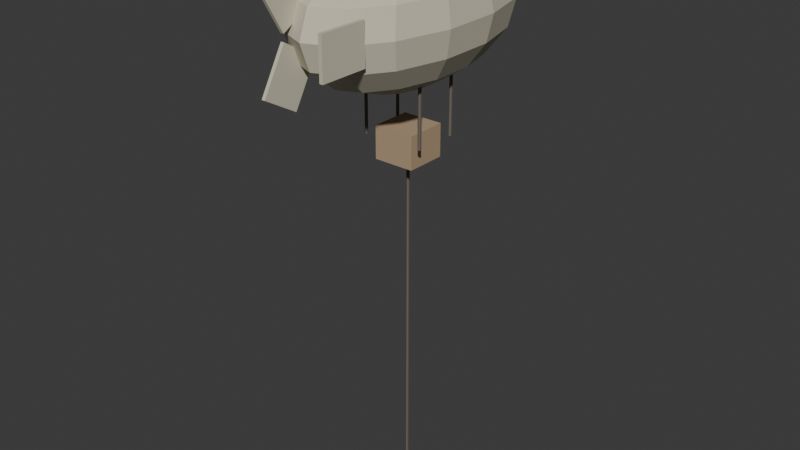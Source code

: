 # Source: enemy-balloon.blend  (saved by Blender 4.5.92; exported with 4.5.12 LTS)
import bpy
from mathutils import Matrix  # noqa: F401  (used for matrix-valued properties, if any)

bpy.ops.wm.read_factory_settings(use_empty=True)
scene = bpy.context.scene
scene.name = 'Scene'

# ---- collections
col_collection = bpy.data.collections.new('Collection'); scene.collection.children.link(col_collection)

# ---- materials (node trees are filled in below, after node groups)
mat_enemy_balloon_env = bpy.data.materials.new('enemy-balloon_env')
mat_enemy_balloon_accent = bpy.data.materials.new('enemy-balloon_accent')
mat_enemy_balloon_dark = bpy.data.materials.new('enemy-balloon_dark')
mat_enemy_balloon_wood = bpy.data.materials.new('enemy-balloon_wood')

# ---- material node trees
mat_enemy_balloon_env.use_nodes = True; mat_enemy_balloon_env.node_tree.nodes.clear()
_N = mat_enemy_balloon_env.node_tree.nodes; _L = mat_enemy_balloon_env.node_tree.links
n0 = _N.new('ShaderNodeBsdfPrincipled'); n0.name = 'Principled BSDF'; n0.location = (-200, 100)
n0.inputs[0].default_value = (0.62, 0.58, 0.45, 1.0)
n0.inputs[2].default_value = 0.9
n1 = _N.new('ShaderNodeOutputMaterial'); n1.name = 'Material Output'; n1.location = (200, 100)
_L.new(n0.outputs[0], n1.inputs[0])
n1.is_active_output = True
mat_enemy_balloon_accent.use_nodes = True; mat_enemy_balloon_accent.node_tree.nodes.clear()
_N = mat_enemy_balloon_accent.node_tree.nodes; _L = mat_enemy_balloon_accent.node_tree.links
n0 = _N.new('ShaderNodeBsdfPrincipled'); n0.name = 'Principled BSDF'; n0.location = (-200, 100)
n0.inputs[0].default_value = (0.8, 0.03, 0.03, 1.0)
n0.inputs[2].default_value = 0.85
n1 = _N.new('ShaderNodeOutputMaterial'); n1.name = 'Material Output'; n1.location = (200, 100)
_L.new(n0.outputs[0], n1.inputs[0])
n1.is_active_output = True
mat_enemy_balloon_dark.use_nodes = True; mat_enemy_balloon_dark.node_tree.nodes.clear()
_N = mat_enemy_balloon_dark.node_tree.nodes; _L = mat_enemy_balloon_dark.node_tree.links
n0 = _N.new('ShaderNodeBsdfPrincipled'); n0.name = 'Principled BSDF'; n0.location = (-200, 100)
n0.inputs[0].default_value = (0.15, 0.13, 0.11, 1.0)
n0.inputs[2].default_value = 0.85
n1 = _N.new('ShaderNodeOutputMaterial'); n1.name = 'Material Output'; n1.location = (200, 100)
_L.new(n0.outputs[0], n1.inputs[0])
n1.is_active_output = True
mat_enemy_balloon_wood.use_nodes = True; mat_enemy_balloon_wood.node_tree.nodes.clear()
_N = mat_enemy_balloon_wood.node_tree.nodes; _L = mat_enemy_balloon_wood.node_tree.links
n0 = _N.new('ShaderNodeBsdfPrincipled'); n0.name = 'Principled BSDF'; n0.location = (-200, 100)
n0.inputs[0].default_value = (0.45, 0.32, 0.2, 1.0)
n0.inputs[2].default_value = 0.85
n1 = _N.new('ShaderNodeOutputMaterial'); n1.name = 'Material Output'; n1.location = (200, 100)
_L.new(n0.outputs[0], n1.inputs[0])
n1.is_active_output = True

# ---- world
world_world = bpy.data.worlds.new('World'); scene.world = world_world
world_world.use_nodes = True; world_world.node_tree.nodes.clear()
_N = world_world.node_tree.nodes; _L = world_world.node_tree.links
n0 = _N.new('ShaderNodeOutputWorld'); n0.name = 'World Output'; n0.location = (200, 100)
n1 = _N.new('ShaderNodeBackground'); n1.name = 'Background'; n1.location = (-200, 100)
n1.inputs[0].default_value = (0.05088, 0.05088, 0.05088, 1.0)
_L.new(n1.outputs[0], n0.inputs[0])
n0.is_active_output = True
world_world.color = (0.05088, 0.05088, 0.05088)
world_world.sun_shadow_jitter_overblur = 0.0

# ---- meshes
me_sphere = bpy.data.meshes.new('Sphere')
me_sphere.from_pydata([(0.0, 0.6123, 1.478), (0.0, 1.478, 0.6123), (0.0, 1.6, 0.0), (0.0, 0.6123, -1.478), (0.0, 0.0, 1.6), (0.2657, 0.5517, 1.478), (0.4909, 1.019, 1.131), (0.6414, 1.332, 0.6123), (0.6942, 1.442, 0.0), (0.6414, 1.332, -0.6123), (0.4909, 1.019, -1.131), (0.2657, 0.5517, -1.478), (0.4787, 0.3818, 1.478), (0.8845, 0.7054, 1.131), (1.156, 0.9216, 0.6123), (1.251, 0.9976, 0.0), (1.156, 0.9216, -0.6123), (0.8845, 0.7054, -1.131), (0.4787, 0.3818, -1.478), (0.5969, 0.1362, 1.478), (1.103, 0.2518, 1.131), (1.441, 0.3289, 0.6123), (1.56, 0.356, 0.0), (1.441, 0.3289, -0.6123), (1.103, 0.2518, -1.131), (0.5969, 0.1362, -1.478), (0.5969, -0.1362, 1.478), (1.103, -0.2518, 1.131), (1.441, -0.3289, 0.6123), (1.56, -0.356, 0.0), (1.441, -0.3289, -0.6123), (1.103, -0.2518, -1.131), (0.5969, -0.1362, -1.478), (0.4787, -0.3818, 1.478), (0.8845, -0.7054, 1.131), (1.156, -0.9216, 0.6123), (1.251, -0.9976, 0.0), (1.156, -0.9216, -0.6123), (0.8845, -0.7054, -1.131), (0.4787, -0.3818, -1.478), (0.2657, -0.5517, 1.478), (0.4909, -1.019, 1.131), (0.6414, -1.332, 0.6123), (0.6942, -1.442, 0.0), (0.6414, -1.332, -0.6123), (0.4909, -1.019, -1.131), (0.2657, -0.5517, -1.478), (-7.451e-08, -0.6123, 1.478), (-1.49e-07, -1.131, 1.131), (-2.384e-07, -1.478, 0.6123), (-2.384e-07, -1.6, 0.0), (-2.384e-07, -1.478, -0.6123), (-1.49e-07, -1.131, -1.131), (-7.451e-08, -0.6123, -1.478), (-0.2657, -0.5517, 1.478), (-0.4909, -1.019, 1.131), (-0.6414, -1.332, 0.6123), (-0.6942, -1.442, 0.0), (-0.6414, -1.332, -0.6123), (-0.4909, -1.019, -1.131), (-0.2657, -0.5517, -1.478), (-0.4787, -0.3818, 1.478), (-0.8845, -0.7054, 1.131), (-1.156, -0.9216, 0.6123), (-1.251, -0.9976, 0.0), (-1.156, -0.9216, -0.6123), (-0.8845, -0.7054, -1.131), (-0.4787, -0.3818, -1.478), (-0.5969, -0.1362, 1.478), (-1.103, -0.2518, 1.131), (-1.441, -0.3289, 0.6123), (-1.56, -0.356, 0.0), (-1.441, -0.3289, -0.6123), (-1.103, -0.2518, -1.131), (-0.5969, -0.1362, -1.478), (-0.5969, 0.1362, 1.478), (-1.103, 0.2518, 1.131), (-1.441, 0.3289, 0.6123), (-1.56, 0.356, 0.0), (-1.441, 0.3289, -0.6123), (-1.103, 0.2518, -1.131), (-0.5969, 0.1362, -1.478), (-0.4787, 0.3818, 1.478), (-0.8845, 0.7054, 1.131), (-1.156, 0.9216, 0.6123), (-1.251, 0.9976, 0.0), (-1.156, 0.9216, -0.6123), (-0.8845, 0.7054, -1.131), (-0.4787, 0.3818, -1.478), (-0.2657, 0.5517, 1.478), (-0.4909, 1.019, 1.131), (-0.6414, 1.332, 0.6123), (-0.6942, 1.442, 0.0), (-0.6414, 1.332, -0.6123), (-0.4909, 1.019, -1.131), (-0.2657, 0.5517, -1.478), (3.278e-07, 1.131, 1.131), (5.364e-07, 1.478, -0.6123), (3.278e-07, 1.131, -1.131), (0.0, 0.0, -1.6), (0.0, 0.6184, 1.38), (0.0, 0.4342, 1.38), (0.5988, 0.6184, 1.243), (0.5988, 0.4342, 1.243), (1.079, 0.6184, 0.8604), (1.079, 0.4342, 0.8604), (1.345, 0.6184, 0.3071), (1.345, 0.4342, 0.3071), (1.345, 0.6184, -0.3071), (1.345, 0.4342, -0.3071), (1.079, 0.6184, -0.8604), (1.079, 0.4342, -0.8604), (0.5988, 0.6184, -1.243), (0.5988, 0.4342, -1.243), (0.0, 0.6184, -1.38), (0.0, 0.4342, -1.38), (-0.5988, 0.6184, -1.243), (-0.5988, 0.4342, -1.243), (-1.079, 0.6184, -0.8604), (-1.079, 0.4342, -0.8604), (-1.345, 0.6184, -0.3071), (-1.345, 0.4342, -0.3071), (-1.345, 0.6184, 0.3071), (-1.345, 0.4342, 0.3071), (-1.079, 0.6184, 0.8604), (-1.079, 0.4342, 0.8604), (-0.5988, 0.6184, 1.243), (-0.5988, 0.4342, 1.243), (0.0, -0.4342, 1.38), (0.0, -0.6184, 1.38), (0.5988, -0.4342, 1.243), (0.5988, -0.6184, 1.243), (1.079, -0.4342, 0.8604), (1.079, -0.6184, 0.8604), (1.345, -0.4342, 0.3071), (1.345, -0.6184, 0.3071), (1.345, -0.4342, -0.3071), (1.345, -0.6184, -0.3071), (1.079, -0.4342, -0.8604), (1.079, -0.6184, -0.8604), (0.5988, -0.4342, -1.243), (0.5988, -0.6184, -1.243), (0.0, -0.4342, -1.38), (0.0, -0.6184, -1.38), (-0.5988, -0.4342, -1.243), (-0.5988, -0.6184, -1.243), (-1.079, -0.4342, -0.8604), (-1.079, -0.6184, -0.8604), (-1.345, -0.4342, -0.3071), (-1.345, -0.6184, -0.3071), (-1.345, -0.4342, 0.3071), (-1.345, -0.6184, 0.3071), (-1.079, -0.4342, 0.8604), (-1.079, -0.6184, 0.8604), (-0.5988, -0.4342, 1.243), (-0.5988, -0.6184, 1.243), (0.86, -1.816, -0.45), (0.86, -1.816, 0.45), (0.86, -1.237, -0.45), (0.86, -1.237, 0.45), (0.94, -1.816, -0.45), (0.94, -1.816, 0.45), (0.94, -1.237, -0.45), (0.94, -1.237, 0.45), (-0.4866, -1.177, 0.5272), (-0.4866, -1.588, 0.08059), (-0.4866, -1.464, 1.482), (-0.4866, -1.876, 1.036), (-0.4066, -1.177, 0.5272), (-0.4066, -1.588, 0.08059), (-0.4066, -1.464, 1.482), (-0.4066, -1.876, 1.036), (-0.4891, -1.587, -0.07879), (-0.4891, -1.177, -0.5278), (-0.4891, -1.876, -1.032), (-0.4891, -1.465, -1.481), (-0.4091, -1.587, -0.07879), (-0.4091, -1.177, -0.5278), (-0.4091, -1.876, -1.032), (-0.4091, -1.465, -1.481), (-0.7, -0.2447, -2.7), (-0.7, -0.2447, -1.1), (-0.6697, -0.2539, -2.7), (-0.6697, -0.2539, -1.1), (-0.6697, -0.2724, -2.7), (-0.6697, -0.2724, -1.1), (-0.7, -0.2816, -2.7), (-0.7, -0.2816, -1.1), (-0.7303, -0.2724, -2.7), (-0.7303, -0.2724, -1.1), (-0.7303, -0.2539, -2.7), (-0.7303, -0.2539, -1.1), (-0.7, 0.2816, -2.7), (-0.7, 0.2816, -1.1), (-0.6697, 0.2724, -2.7), (-0.6697, 0.2724, -1.1), (-0.6697, 0.2539, -2.7), (-0.6697, 0.2539, -1.1), (-0.7, 0.2447, -2.7), (-0.7, 0.2447, -1.1), (-0.7303, 0.2539, -2.7), (-0.7303, 0.2539, -1.1), (-0.7303, 0.2724, -2.7), (-0.7303, 0.2724, -1.1), (0.7, -0.2447, -2.7), (0.7, -0.2447, -1.1), (0.7303, -0.2539, -2.7), (0.7303, -0.2539, -1.1), (0.7303, -0.2724, -2.7), (0.7303, -0.2724, -1.1), (0.7, -0.2816, -2.7), (0.7, -0.2816, -1.1), (0.6697, -0.2724, -2.7), (0.6697, -0.2724, -1.1), (0.6697, -0.2539, -2.7), (0.6697, -0.2539, -1.1), (0.7, 0.2816, -2.7), (0.7, 0.2816, -1.1), (0.7303, 0.2724, -2.7), (0.7303, 0.2724, -1.1), (0.7303, 0.2539, -2.7), (0.7303, 0.2539, -1.1), (0.7, 0.2447, -2.7), (0.7, 0.2447, -1.1), (0.6697, 0.2539, -2.7), (0.6697, 0.2539, -1.1), (0.6697, 0.2724, -2.7), (0.6697, 0.2724, -1.1), (-0.475, -0.25, -3.225), (-0.475, -0.25, -2.475), (-0.475, 0.25, -3.225), (-0.475, 0.25, -2.475), (0.475, -0.25, -3.225), (0.475, -0.25, -2.475), (0.475, 0.25, -3.225), (0.475, 0.25, -2.475), (0.0, 0.01842, -11.0), (0.0, 0.01842, -3.0), (0.03031, 0.009211, -11.0), (0.03031, 0.009211, -3.0), (0.03031, -0.009211, -11.0), (0.03031, -0.009211, -3.0), (0.0, -0.01842, -11.0), (0.0, -0.01842, -3.0), (-0.03031, -0.009211, -11.0), (-0.03031, -0.009211, -3.0), (-0.03031, 0.009211, -11.0), (-0.03031, 0.009211, -3.0)], [], [(3, 98, 10, 11), (97, 2, 8, 9), (1, 96, 6, 7), (0, 4, 5), (99, 3, 11), (98, 97, 9, 10), (2, 1, 7, 8), (96, 0, 5, 6), (99, 11, 18), (10, 9, 16, 17), (8, 7, 14, 15), (6, 5, 12, 13), (11, 10, 17, 18), (9, 8, 15, 16), (7, 6, 13, 14), (5, 4, 12), (15, 14, 21, 22), (13, 12, 19, 20), (18, 17, 24, 25), (16, 15, 22, 23), (14, 13, 20, 21), (12, 4, 19), (99, 18, 25), (17, 16, 23, 24), (25, 24, 31, 32), (23, 22, 29, 30), (21, 20, 27, 28), (19, 4, 26), (99, 25, 32), (24, 23, 30, 31), (22, 21, 28, 29), (20, 19, 26, 27), (28, 27, 34, 35), (26, 4, 33), (99, 32, 39), (31, 30, 37, 38), (29, 28, 35, 36), (27, 26, 33, 34), (32, 31, 38, 39), (30, 29, 36, 37), (99, 39, 46), (38, 37, 44, 45), (36, 35, 42, 43), (34, 33, 40, 41), (39, 38, 45, 46), (37, 36, 43, 44), (35, 34, 41, 42), (33, 4, 40), (41, 40, 47, 48), (46, 45, 52, 53), (44, 43, 50, 51), (42, 41, 48, 49), (40, 4, 47), (99, 46, 53), (45, 44, 51, 52), (43, 42, 49, 50), (53, 52, 59, 60), (51, 50, 57, 58), (49, 48, 55, 56), (47, 4, 54), (99, 53, 60), (52, 51, 58, 59), (50, 49, 56, 57), (48, 47, 54, 55), (54, 4, 61), (99, 60, 67), (59, 58, 65, 66), (57, 56, 63, 64), (55, 54, 61, 62), (60, 59, 66, 67), (58, 57, 64, 65), (56, 55, 62, 63), (66, 65, 72, 73), (64, 63, 70, 71), (62, 61, 68, 69), (67, 66, 73, 74), (65, 64, 71, 72), (63, 62, 69, 70), (61, 4, 68), (99, 67, 74), (74, 73, 80, 81), (72, 71, 78, 79), (70, 69, 76, 77), (68, 4, 75), (99, 74, 81), (73, 72, 79, 80), (71, 70, 77, 78), (69, 68, 75, 76), (79, 78, 85, 86), (77, 76, 83, 84), (75, 4, 82), (99, 81, 88), (80, 79, 86, 87), (78, 77, 84, 85), (76, 75, 82, 83), (81, 80, 87, 88), (99, 88, 95), (87, 86, 93, 94), (85, 84, 91, 92), (83, 82, 89, 90), (88, 87, 94, 95), (86, 85, 92, 93), (84, 83, 90, 91), (82, 4, 89), (92, 91, 1, 2), (90, 89, 0, 96), (95, 94, 98, 3), (93, 92, 2, 97), (91, 90, 96, 1), (89, 4, 0), (99, 95, 3), (94, 93, 97, 98), (100, 101, 103, 102), (102, 103, 105, 104), (104, 105, 107, 106), (106, 107, 109, 108), (108, 109, 111, 110), (110, 111, 113, 112), (112, 113, 115, 114), (114, 115, 117, 116), (116, 117, 119, 118), (118, 119, 121, 120), (120, 121, 123, 122), (122, 123, 125, 124), (103, 101, 127, 125, 123, 121, 119, 117, 115, 113, 111, 109, 107, 105), (124, 125, 127, 126), (126, 127, 101, 100), (100, 102, 104, 106, 108, 110, 112, 114, 116, 118, 120, 122, 124, 126), (128, 129, 131, 130), (130, 131, 133, 132), (132, 133, 135, 134), (134, 135, 137, 136), (136, 137, 139, 138), (138, 139, 141, 140), (140, 141, 143, 142), (142, 143, 145, 144), (144, 145, 147, 146), (146, 147, 149, 148), (148, 149, 151, 150), (150, 151, 153, 152), (131, 129, 155, 153, 151, 149, 147, 145, 143, 141, 139, 137, 135, 133), (152, 153, 155, 154), (154, 155, 129, 128), (128, 130, 132, 134, 136, 138, 140, 142, 144, 146, 148, 150, 152, 154), (156, 157, 159, 158), (158, 159, 163, 162), (162, 163, 161, 160), (160, 161, 157, 156), (158, 162, 160, 156), (163, 159, 157, 161), (164, 165, 167, 166), (166, 167, 171, 170), (170, 171, 169, 168), (168, 169, 165, 164), (166, 170, 168, 164), (171, 167, 165, 169), (172, 173, 175, 174), (174, 175, 179, 178), (178, 179, 177, 176), (176, 177, 173, 172), (174, 178, 176, 172), (179, 175, 173, 177), (180, 181, 183, 182), (182, 183, 185, 184), (184, 185, 187, 186), (186, 187, 189, 188), (183, 181, 191, 189, 187, 185), (188, 189, 191, 190), (190, 191, 181, 180), (180, 182, 184, 186, 188, 190), (192, 193, 195, 194), (194, 195, 197, 196), (196, 197, 199, 198), (198, 199, 201, 200), (195, 193, 203, 201, 199, 197), (200, 201, 203, 202), (202, 203, 193, 192), (192, 194, 196, 198, 200, 202), (204, 205, 207, 206), (206, 207, 209, 208), (208, 209, 211, 210), (210, 211, 213, 212), (207, 205, 215, 213, 211, 209), (212, 213, 215, 214), (214, 215, 205, 204), (204, 206, 208, 210, 212, 214), (216, 217, 219, 218), (218, 219, 221, 220), (220, 221, 223, 222), (222, 223, 225, 224), (219, 217, 227, 225, 223, 221), (224, 225, 227, 226), (226, 227, 217, 216), (216, 218, 220, 222, 224, 226), (228, 229, 231, 230), (230, 231, 235, 234), (234, 235, 233, 232), (232, 233, 229, 228), (230, 234, 232, 228), (235, 231, 229, 233), (236, 237, 239, 238), (238, 239, 241, 240), (240, 241, 243, 242), (242, 243, 245, 244), (239, 237, 247, 245, 243, 241), (244, 245, 247, 246), (246, 247, 237, 236), (236, 238, 240, 242, 244, 246)])
me_sphere.polygons.foreach_set('material_index', [0, 0, 0, 0, 0, 0, 0, 0, 0, 0, 0, 0, 0, 0, 0, 0, 0, 0, 0, 0, 0, 0, 0, 0, 0, 0, 0, 0, 0, 0, 0, 0, 0, 0, 0, 0, 0, 0, 0, 0, 0, 0, 0, 0, 0, 0, 0, 0, 0, 0, 0, 0, 0, 0, 0, 0, 0, 0, 0, 0, 0, 0, 0, 0, 0, 0, 0, 0, 0, 0, 0, 0, 0, 0, 0, 0, 0, 0, 0, 0, 0, 0, 0, 0, 0, 0, 0, 0, 0, 0, 0, 0, 0, 0, 0, 0, 0, 0, 0, 0, 0, 0, 0, 0, 0, 0, 0, 0, 0, 0, 0, 0, 1, 1, 1, 1, 1, 1, 1, 1, 1, 1, 1, 1, 1, 1, 1, 1, 1, 1, 1, 1, 1, 1, 1, 1, 1, 1, 1, 1, 1, 1, 1, 1, 0, 0, 0, 0, 0, 0, 0, 0, 0, 0, 0, 0, 0, 0, 0, 0, 0, 0, 2, 2, 2, 2, 2, 2, 2, 2, 2, 2, 2, 2, 2, 2, 2, 2, 2, 2, 2, 2, 2, 2, 2, 2, 2, 2, 2, 2, 2, 2, 2, 2, 3, 3, 3, 3, 3, 3, 2, 2, 2, 2, 2, 2, 2, 2])
_uv = me_sphere.uv_layers.new(name='UVMap')
_uv.uv.foreach_set('vector', [0.7143, 0.125, 0.7143, 0.25, 0.6429, 0.25, 0.6429, 0.125, 0.7143, 0.375, 0.7143, 0.5, 0.6429, 0.5, 0.6429, 0.375, 0.7143, 0.625, 0.7143, 0.75, 0.6429, 0.75, 0.6429, 0.625, 0.7143, 0.875, 0.6786, 1.0, 0.6429, 0.875, 0.6786, 0.0, 0.7143, 0.125, 0.6429, 0.125, 0.7143, 0.25, 0.7143, 0.375, 0.6429, 0.375, 0.6429, 0.25, 0.7143, 0.5, 0.7143, 0.625, 0.6429, 0.625, 0.6429, 0.5, 0.7143, 0.75, 0.7143, 0.875, 0.6429, 0.875, 0.6429, 0.75, 0.6071, 0.0, 0.6429, 0.125, 0.5714, 0.125, 0.6429, 0.25, 0.6429, 0.375, 0.5714, 0.375, 0.5714, 0.25, 0.6429, 0.5, 0.6429, 0.625, 0.5714, 0.625, 0.5714, 0.5, 0.6429, 0.75, 0.6429, 0.875, 0.5714, 0.875, 0.5714, 0.75, 0.6429, 0.125, 0.6429, 0.25, 0.5714, 0.25, 0.5714, 0.125, 0.6429, 0.375, 0.6429, 0.5, 0.5714, 0.5, 0.5714, 0.375, 0.6429, 0.625, 0.6429, 0.75, 0.5714, 0.75, 0.5714, 0.625, 0.6429, 0.875, 0.6071, 1.0, 0.5714, 0.875, 0.5714, 0.5, 0.5714, 0.625, 0.5, 0.625, 0.5, 0.5, 0.5714, 0.75, 0.5714, 0.875, 0.5, 0.875, 0.5, 0.75, 0.5714, 0.125, 0.5714, 0.25, 0.5, 0.25, 0.5, 0.125, 0.5714, 0.375, 0.5714, 0.5, 0.5, 0.5, 0.5, 0.375, 0.5714, 0.625, 0.5714, 0.75, 0.5, 0.75, 0.5, 0.625, 0.5714, 0.875, 0.5357, 1.0, 0.5, 0.875, 0.5357, 0.0, 0.5714, 0.125, 0.5, 0.125, 0.5714, 0.25, 0.5714, 0.375, 0.5, 0.375, 0.5, 0.25, 0.5, 0.125, 0.5, 0.25, 0.4286, 0.25, 0.4286, 0.125, 0.5, 0.375, 0.5, 0.5, 0.4286, 0.5, 0.4286, 0.375, 0.5, 0.625, 0.5, 0.75, 0.4286, 0.75, 0.4286, 0.625, 0.5, 0.875, 0.4643, 1.0, 0.4286, 0.875, 0.4643, 0.0, 0.5, 0.125, 0.4286, 0.125, 0.5, 0.25, 0.5, 0.375, 0.4286, 0.375, 0.4286, 0.25, 0.5, 0.5, 0.5, 0.625, 0.4286, 0.625, 0.4286, 0.5, 0.5, 0.75, 0.5, 0.875, 0.4286, 0.875, 0.4286, 0.75, 0.4286, 0.625, 0.4286, 0.75, 0.3571, 0.75, 0.3571, 0.625, 0.4286, 0.875, 0.3929, 1.0, 0.3571, 0.875, 0.3929, 0.0, 0.4286, 0.125, 0.3571, 0.125, 0.4286, 0.25, 0.4286, 0.375, 0.3571, 0.375, 0.3571, 0.25, 0.4286, 0.5, 0.4286, 0.625, 0.3571, 0.625, 0.3571, 0.5, 0.4286, 0.75, 0.4286, 0.875, 0.3571, 0.875, 0.3571, 0.75, 0.4286, 0.125, 0.4286, 0.25, 0.3571, 0.25, 0.3571, 0.125, 0.4286, 0.375, 0.4286, 0.5, 0.3571, 0.5, 0.3571, 0.375, 0.3214, 0.0, 0.3571, 0.125, 0.2857, 0.125, 0.3571, 0.25, 0.3571, 0.375, 0.2857, 0.375, 0.2857, 0.25, 0.3571, 0.5, 0.3571, 0.625, 0.2857, 0.625, 0.2857, 0.5, 0.3571, 0.75, 0.3571, 0.875, 0.2857, 0.875, 0.2857, 0.75, 0.3571, 0.125, 0.3571, 0.25, 0.2857, 0.25, 0.2857, 0.125, 0.3571, 0.375, 0.3571, 0.5, 0.2857, 0.5, 0.2857, 0.375, 0.3571, 0.625, 0.3571, 0.75, 0.2857, 0.75, 0.2857, 0.625, 0.3571, 0.875, 0.3214, 1.0, 0.2857, 0.875, 0.2857, 0.75, 0.2857, 0.875, 0.2143, 0.875, 0.2143, 0.75, 0.2857, 0.125, 0.2857, 0.25, 0.2143, 0.25, 0.2143, 0.125, 0.2857, 0.375, 0.2857, 0.5, 0.2143, 0.5, 0.2143, 0.375, 0.2857, 0.625, 0.2857, 0.75, 0.2143, 0.75, 0.2143, 0.625, 0.2857, 0.875, 0.25, 1.0, 0.2143, 0.875, 0.25, 0.0, 0.2857, 0.125, 0.2143, 0.125, 0.2857, 0.25, 0.2857, 0.375, 0.2143, 0.375, 0.2143, 0.25, 0.2857, 0.5, 0.2857, 0.625, 0.2143, 0.625, 0.2143, 0.5, 0.2143, 0.125, 0.2143, 0.25, 0.1429, 0.25, 0.1429, 0.125, 0.2143, 0.375, 0.2143, 0.5, 0.1429, 0.5, 0.1429, 0.375, 0.2143, 0.625, 0.2143, 0.75, 0.1429, 0.75, 0.1429, 0.625, 0.2143, 0.875, 0.1786, 1.0, 0.1429, 0.875, 0.1786, 0.0, 0.2143, 0.125, 0.1429, 0.125, 0.2143, 0.25, 0.2143, 0.375, 0.1429, 0.375, 0.1429, 0.25, 0.2143, 0.5, 0.2143, 0.625, 0.1429, 0.625, 0.1429, 0.5, 0.2143, 0.75, 0.2143, 0.875, 0.1429, 0.875, 0.1429, 0.75, 0.1429, 0.875, 0.1071, 1.0, 0.07143, 0.875, 0.1071, 0.0, 0.1429, 0.125, 0.07143, 0.125, 0.1429, 0.25, 0.1429, 0.375, 0.07143, 0.375, 0.07143, 0.25, 0.1429, 0.5, 0.1429, 0.625, 0.07143, 0.625, 0.07143, 0.5, 0.1429, 0.75, 0.1429, 0.875, 0.07143, 0.875, 0.07143, 0.75, 0.1429, 0.125, 0.1429, 0.25, 0.07143, 0.25, 0.07143, 0.125, 0.1429, 0.375, 0.1429, 0.5, 0.07143, 0.5, 0.07143, 0.375, 0.1429, 0.625, 0.1429, 0.75, 0.07143, 0.75, 0.07143, 0.625, 0.07143, 0.25, 0.07143, 0.375, 0.0, 0.375, 0.0, 0.25, 0.07143, 0.5, 0.07143, 0.625, 0.0, 0.625, 0.0, 0.5, 0.07143, 0.75, 0.07143, 0.875, 0.0, 0.875, 0.0, 0.75, 0.07143, 0.125, 0.07143, 0.25, 0.0, 0.25, 0.0, 0.125, 0.07143, 0.375, 0.07143, 0.5, 0.0, 0.5, 0.0, 0.375, 0.07143, 0.625, 0.07143, 0.75, 0.0, 0.75, 0.0, 0.625, 0.07143, 0.875, 0.03571, 1.0, 0.0, 0.875, 0.03571, 0.0, 0.07143, 0.125, 0.0, 0.125, 1.0, 0.125, 1.0, 0.25, 0.9286, 0.25, 0.9286, 0.125, 1.0, 0.375, 1.0, 0.5, 0.9286, 0.5, 0.9286, 0.375, 1.0, 0.625, 1.0, 0.75, 0.9286, 0.75, 0.9286, 0.625, 1.0, 0.875, 0.9643, 1.0, 0.9286, 0.875, 0.9643, 0.0, 1.0, 0.125, 0.9286, 0.125, 1.0, 0.25, 1.0, 0.375, 0.9286, 0.375, 0.9286, 0.25, 1.0, 0.5, 1.0, 0.625, 0.9286, 0.625, 0.9286, 0.5, 1.0, 0.75, 1.0, 0.875, 0.9286, 0.875, 0.9286, 0.75, 0.9286, 0.375, 0.9286, 0.5, 0.8571, 0.5, 0.8571, 0.375, 0.9286, 0.625, 0.9286, 0.75, 0.8571, 0.75, 0.8571, 0.625, 0.9286, 0.875, 0.8929, 1.0, 0.8571, 0.875, 0.8929, 0.0, 0.9286, 0.125, 0.8571, 0.125, 0.9286, 0.25, 0.9286, 0.375, 0.8571, 0.375, 0.8571, 0.25, 0.9286, 0.5, 0.9286, 0.625, 0.8571, 0.625, 0.8571, 0.5, 0.9286, 0.75, 0.9286, 0.875, 0.8571, 0.875, 0.8571, 0.75, 0.9286, 0.125, 0.9286, 0.25, 0.8571, 0.25, 0.8571, 0.125, 0.8214, 0.0, 0.8571, 0.125, 0.7857, 0.125, 0.8571, 0.25, 0.8571, 0.375, 0.7857, 0.375, 0.7857, 0.25, 0.8571, 0.5, 0.8571, 0.625, 0.7857, 0.625, 0.7857, 0.5, 0.8571, 0.75, 0.8571, 0.875, 0.7857, 0.875, 0.7857, 0.75, 0.8571, 0.125, 0.8571, 0.25, 0.7857, 0.25, 0.7857, 0.125, 0.8571, 0.375, 0.8571, 0.5, 0.7857, 0.5, 0.7857, 0.375, 0.8571, 0.625, 0.8571, 0.75, 0.7857, 0.75, 0.7857, 0.625, 0.8571, 0.875, 0.8214, 1.0, 0.7857, 0.875, 0.7857, 0.5, 0.7857, 0.625, 0.7143, 0.625, 0.7143, 0.5, 0.7857, 0.75, 0.7857, 0.875, 0.7143, 0.875, 0.7143, 0.75, 0.7857, 0.125, 0.7857, 0.25, 0.7143, 0.25, 0.7143, 0.125, 0.7857, 0.375, 0.7857, 0.5, 0.7143, 0.5, 0.7143, 0.375, 0.7857, 0.625, 0.7857, 0.75, 0.7143, 0.75, 0.7143, 0.625, 0.7857, 0.875, 0.75, 1.0, 0.7143, 0.875, 0.75, 0.0, 0.7857, 0.125, 0.7143, 0.125, 0.7857, 0.25, 0.7857, 0.375, 0.7143, 0.375, 0.7143, 0.25, 1.0, 0.5, 1.0, 1.0, 0.9286, 1.0, 0.9286, 0.5, 0.9286, 0.5, 0.9286, 1.0, 0.8571, 1.0, 0.8571, 0.5, 0.8571, 0.5, 0.8571, 1.0, 0.7857, 1.0, 0.7857, 0.5, 0.7857, 0.5, 0.7857, 1.0, 0.7143, 1.0, 0.7143, 0.5, 0.7143, 0.5, 0.7143, 1.0, 0.6429, 1.0, 0.6429, 0.5, 0.6429, 0.5, 0.6429, 1.0, 0.5714, 1.0, 0.5714, 0.5, 0.5714, 0.5, 0.5714, 1.0, 0.5, 1.0, 0.5, 0.5, 0.5, 0.5, 0.5, 1.0, 0.4286, 1.0, 0.4286, 0.5, 0.4286, 0.5, 0.4286, 1.0, 0.3571, 1.0, 0.3571, 0.5, 0.3571, 0.5, 0.3571, 1.0, 0.2857, 1.0, 0.2857, 0.5, 0.2857, 0.5, 0.2857, 1.0, 0.2143, 1.0, 0.2143, 0.5, 0.2143, 0.5, 0.2143, 1.0, 0.1429, 1.0, 0.1429, 0.5, 0.3541, 0.4662, 0.25, 0.49, 0.1459, 0.4662, 0.06236, 0.3996, 0.01602, 0.3034, 0.01602, 0.1966, 0.06236, 0.1004, 0.1459, 0.03377, 0.25, 0.01, 0.3541, 0.03377, 0.4376, 0.1004, 0.484, 0.1966, 0.484, 0.3034, 0.4376, 0.3996, 0.1429, 0.5, 0.1429, 1.0, 0.07143, 1.0, 0.07143, 0.5, 0.07143, 0.5, 0.07143, 1.0, -1.341e-07, 1.0, -1.341e-07, 0.5, 0.75, 0.49, 0.8541, 0.4662, 0.9376, 0.3996, 0.984, 0.3034, 0.984, 0.1966, 0.9376, 0.1004, 0.8541, 0.03377, 0.75, 0.01, 0.6459, 0.03377, 0.5624, 0.1004, 0.516, 0.1966, 0.516, 0.3034, 0.5624, 0.3996, 0.6459, 0.4662, 1.0, 0.5, 1.0, 1.0, 0.9286, 1.0, 0.9286, 0.5, 0.9286, 0.5, 0.9286, 1.0, 0.8571, 1.0, 0.8571, 0.5, 0.8571, 0.5, 0.8571, 1.0, 0.7857, 1.0, 0.7857, 0.5, 0.7857, 0.5, 0.7857, 1.0, 0.7143, 1.0, 0.7143, 0.5, 0.7143, 0.5, 0.7143, 1.0, 0.6429, 1.0, 0.6429, 0.5, 0.6429, 0.5, 0.6429, 1.0, 0.5714, 1.0, 0.5714, 0.5, 0.5714, 0.5, 0.5714, 1.0, 0.5, 1.0, 0.5, 0.5, 0.5, 0.5, 0.5, 1.0, 0.4286, 1.0, 0.4286, 0.5, 0.4286, 0.5, 0.4286, 1.0, 0.3571, 1.0, 0.3571, 0.5, 0.3571, 0.5, 0.3571, 1.0, 0.2857, 1.0, 0.2857, 0.5, 0.2857, 0.5, 0.2857, 1.0, 0.2143, 1.0, 0.2143, 0.5, 0.2143, 0.5, 0.2143, 1.0, 0.1429, 1.0, 0.1429, 0.5, 0.3541, 0.4662, 0.25, 0.49, 0.1459, 0.4662, 0.06236, 0.3996, 0.01602, 0.3034, 0.01602, 0.1966, 0.06236, 0.1004, 0.1459, 0.03377, 0.25, 0.01, 0.3541, 0.03377, 0.4376, 0.1004, 0.484, 0.1966, 0.484, 0.3034, 0.4376, 0.3996, 0.1429, 0.5, 0.1429, 1.0, 0.07143, 1.0, 0.07143, 0.5, 0.07143, 0.5, 0.07143, 1.0, -1.341e-07, 1.0, -1.341e-07, 0.5, 0.75, 0.49, 0.8541, 0.4662, 0.9376, 0.3996, 0.984, 0.3034, 0.984, 0.1966, 0.9376, 0.1004, 0.8541, 0.03377, 0.75, 0.01, 0.6459, 0.03377, 0.5624, 0.1004, 0.516, 0.1966, 0.516, 0.3034, 0.5624, 0.3996, 0.6459, 0.4662, 0.375, 0.0, 0.625, 0.0, 0.625, 0.25, 0.375, 0.25, 0.375, 0.25, 0.625, 0.25, 0.625, 0.5, 0.375, 0.5, 0.375, 0.5, 0.625, 0.5, 0.625, 0.75, 0.375, 0.75, 0.375, 0.75, 0.625, 0.75, 0.625, 1.0, 0.375, 1.0, 0.125, 0.5, 0.375, 0.5, 0.375, 0.75, 0.125, 0.75, 0.625, 0.5, 0.875, 0.5, 0.875, 0.75, 0.625, 0.75, 0.375, 0.0, 0.625, 0.0, 0.625, 0.25, 0.375, 0.25, 0.375, 0.25, 0.625, 0.25, 0.625, 0.5, 0.375, 0.5, 0.375, 0.5, 0.625, 0.5, 0.625, 0.75, 0.375, 0.75, 0.375, 0.75, 0.625, 0.75, 0.625, 1.0, 0.375, 1.0, 0.125, 0.5, 0.375, 0.5, 0.375, 0.75, 0.125, 0.75, 0.625, 0.5, 0.875, 0.5, 0.875, 0.75, 0.625, 0.75, 0.375, 0.0, 0.625, 0.0, 0.625, 0.25, 0.375, 0.25, 0.375, 0.25, 0.625, 0.25, 0.625, 0.5, 0.375, 0.5, 0.375, 0.5, 0.625, 0.5, 0.625, 0.75, 0.375, 0.75, 0.375, 0.75, 0.625, 0.75, 0.625, 1.0, 0.375, 1.0, 0.125, 0.5, 0.375, 0.5, 0.375, 0.75, 0.125, 0.75, 0.625, 0.5, 0.875, 0.5, 0.875, 0.75, 0.625, 0.75, 1.0, 0.5, 1.0, 1.0, 0.8333, 1.0, 0.8333, 0.5, 0.8333, 0.5, 0.8333, 1.0, 0.6667, 1.0, 0.6667, 0.5, 0.6667, 0.5, 0.6667, 1.0, 0.5, 1.0, 0.5, 0.5, 0.5, 0.5, 0.5, 1.0, 0.3333, 1.0, 0.3333, 0.5, 0.4578, 0.37, 0.25, 0.49, 0.04215, 0.37, 0.04215, 0.13, 0.25, 0.01, 0.4578, 0.13, 0.3333, 0.5, 0.3333, 1.0, 0.1667, 1.0, 0.1667, 0.5, 0.1667, 0.5, 0.1667, 1.0, -8.941e-08, 1.0, -8.941e-08, 0.5, 0.75, 0.49, 0.9578, 0.37, 0.9578, 0.13, 0.75, 0.01, 0.5422, 0.13, 0.5422, 0.37, 1.0, 0.5, 1.0, 1.0, 0.8333, 1.0, 0.8333, 0.5, 0.8333, 0.5, 0.8333, 1.0, 0.6667, 1.0, 0.6667, 0.5, 0.6667, 0.5, 0.6667, 1.0, 0.5, 1.0, 0.5, 0.5, 0.5, 0.5, 0.5, 1.0, 0.3333, 1.0, 0.3333, 0.5, 0.4578, 0.37, 0.25, 0.49, 0.04215, 0.37, 0.04215, 0.13, 0.25, 0.01, 0.4578, 0.13, 0.3333, 0.5, 0.3333, 1.0, 0.1667, 1.0, 0.1667, 0.5, 0.1667, 0.5, 0.1667, 1.0, -8.941e-08, 1.0, -8.941e-08, 0.5, 0.75, 0.49, 0.9578, 0.37, 0.9578, 0.13, 0.75, 0.01, 0.5422, 0.13, 0.5422, 0.37, 1.0, 0.5, 1.0, 1.0, 0.8333, 1.0, 0.8333, 0.5, 0.8333, 0.5, 0.8333, 1.0, 0.6667, 1.0, 0.6667, 0.5, 0.6667, 0.5, 0.6667, 1.0, 0.5, 1.0, 0.5, 0.5, 0.5, 0.5, 0.5, 1.0, 0.3333, 1.0, 0.3333, 0.5, 0.4578, 0.37, 0.25, 0.49, 0.04215, 0.37, 0.04215, 0.13, 0.25, 0.01, 0.4578, 0.13, 0.3333, 0.5, 0.3333, 1.0, 0.1667, 1.0, 0.1667, 0.5, 0.1667, 0.5, 0.1667, 1.0, -8.941e-08, 1.0, -8.941e-08, 0.5, 0.75, 0.49, 0.9578, 0.37, 0.9578, 0.13, 0.75, 0.01, 0.5422, 0.13, 0.5422, 0.37, 1.0, 0.5, 1.0, 1.0, 0.8333, 1.0, 0.8333, 0.5, 0.8333, 0.5, 0.8333, 1.0, 0.6667, 1.0, 0.6667, 0.5, 0.6667, 0.5, 0.6667, 1.0, 0.5, 1.0, 0.5, 0.5, 0.5, 0.5, 0.5, 1.0, 0.3333, 1.0, 0.3333, 0.5, 0.4578, 0.37, 0.25, 0.49, 0.04215, 0.37, 0.04215, 0.13, 0.25, 0.01, 0.4578, 0.13, 0.3333, 0.5, 0.3333, 1.0, 0.1667, 1.0, 0.1667, 0.5, 0.1667, 0.5, 0.1667, 1.0, -8.941e-08, 1.0, -8.941e-08, 0.5, 0.75, 0.49, 0.9578, 0.37, 0.9578, 0.13, 0.75, 0.01, 0.5422, 0.13, 0.5422, 0.37, 0.375, 0.0, 0.625, 0.0, 0.625, 0.25, 0.375, 0.25, 0.375, 0.25, 0.625, 0.25, 0.625, 0.5, 0.375, 0.5, 0.375, 0.5, 0.625, 0.5, 0.625, 0.75, 0.375, 0.75, 0.375, 0.75, 0.625, 0.75, 0.625, 1.0, 0.375, 1.0, 0.125, 0.5, 0.375, 0.5, 0.375, 0.75, 0.125, 0.75, 0.625, 0.5, 0.875, 0.5, 0.875, 0.75, 0.625, 0.75, 1.0, 0.5, 1.0, 1.0, 0.8333, 1.0, 0.8333, 0.5, 0.8333, 0.5, 0.8333, 1.0, 0.6667, 1.0, 0.6667, 0.5, 0.6667, 0.5, 0.6667, 1.0, 0.5, 1.0, 0.5, 0.5, 0.5, 0.5, 0.5, 1.0, 0.3333, 1.0, 0.3333, 0.5, 0.4578, 0.37, 0.25, 0.49, 0.04215, 0.37, 0.04215, 0.13, 0.25, 0.01, 0.4578, 0.13, 0.3333, 0.5, 0.3333, 1.0, 0.1667, 1.0, 0.1667, 0.5, 0.1667, 0.5, 0.1667, 1.0, -8.941e-08, 1.0, -8.941e-08, 0.5, 0.75, 0.49, 0.9578, 0.37, 0.9578, 0.13, 0.75, 0.01, 0.5422, 0.13, 0.5422, 0.37])
me_sphere.materials.append(mat_enemy_balloon_env)
me_sphere.materials.append(mat_enemy_balloon_accent)
me_sphere.materials.append(mat_enemy_balloon_dark)
me_sphere.materials.append(mat_enemy_balloon_wood)
me_sphere.update()

# ---- objects
ob_enemy_balloon = bpy.data.objects.new('enemy-balloon', me_sphere)

# ---- transforms, parenting, visibility, modifiers, constraints
ob_enemy_balloon.location = (0.0, 0.0, 0.0)
ob_enemy_balloon.scale = (1.0, 1.9, 1.0)

# ---- collection membership
col_collection.objects.link(ob_enemy_balloon)

# ---- scene / render settings (as saved in the file)
scene.frame_start = 1; scene.frame_end = 250; scene.frame_set(1)
scene.render.engine = 'BLENDER_EEVEE_NEXT'
bpy.context.view_layer.update()

# ---- added for rendering (the .blend has no active camera and no usable light): camera, sun
cam_auto = bpy.data.cameras.new('AutoCamera')
cam_auto.lens = 50.0
cam_auto.sensor_width = 36.0
cam_auto.clip_end = 1000.0
ob_auto_camera = bpy.data.objects.new('AutoCamera', cam_auto)
scene.collection.objects.link(ob_auto_camera)
ob_auto_camera.location = (13.475, -16.4322, 6.08)
ob_auto_camera.rotation_euler = (1.09748, -7.21219e-08, 0.694738)
scene.camera = ob_auto_camera
light_auto_sun = bpy.data.lights.new('AutoSun', 'SUN')
light_auto_sun.energy = 3.0
light_auto_sun.angle = 0.0523599
ob_auto_sun = bpy.data.objects.new('AutoSun', light_auto_sun)
scene.collection.objects.link(ob_auto_sun)
ob_auto_sun.rotation_euler = (0.872665, 0.174533, 0.523599)
bpy.context.view_layer.update()
